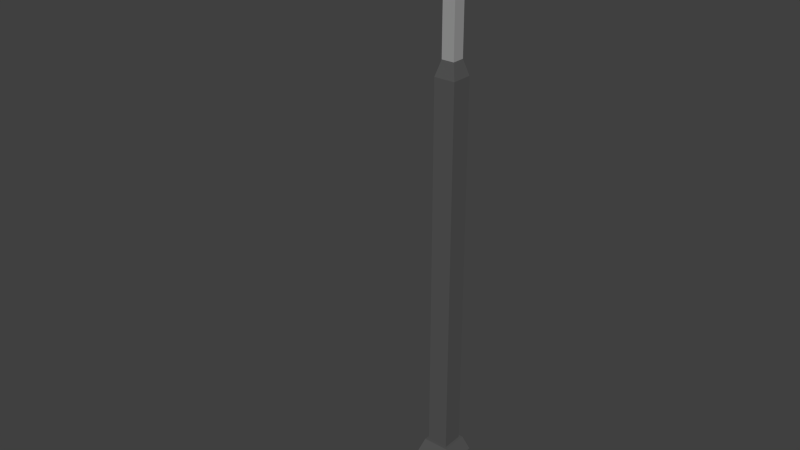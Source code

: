 # Source: Streetlight.blend  (saved by Blender 2.74.0; exported with 4.5.12 LTS)
import bpy
from mathutils import Matrix  # noqa: F401  (used for matrix-valued properties, if any)

bpy.ops.wm.read_factory_settings(use_empty=True)
scene = bpy.context.scene
scene.name = 'Scene'

# ---- collections
col_collection_1 = bpy.data.collections.new('Collection 1'); scene.collection.children.link(col_collection_1)

# ---- materials (node trees are filled in below, after node groups)
mat_pillar = bpy.data.materials.new('Pillar')
mat_pillar.alpha_threshold = 0.0
mat_pillar.use_transparent_shadow = False
mat_pillar.diffuse_color = (0.09463, 0.09463, 0.09463, 1.0)
mat_pillar.roughness = 0.5
mat_metal = bpy.data.materials.new('Metal')
mat_metal.alpha_threshold = 0.0
mat_metal.use_transparent_shadow = False
mat_metal.diffuse_color = (0.3506, 0.3506, 0.3506, 1.0)
mat_metal.roughness = 0.5

# ---- material node trees

# ---- world
world_world = bpy.data.worlds.new('World'); scene.world = world_world
world_world.color = (0.05088, 0.05088, 0.05088)
world_world.use_sun_shadow = False
world_world.sun_shadow_jitter_overblur = 0.0
world_world.cycles.sampling_method = 'MANUAL'
world_world.cycles.sample_map_resolution = 256

# ---- meshes
me_cube = bpy.data.meshes.new('Cube')
me_cube.from_pydata([(-0.4895, -0.4895, 0.0), (-0.4895, -0.4895, 2.0), (-0.4895, 0.4895, 0.0), (-0.4895, 0.4895, 2.0), (0.4895, -0.4895, 0.0), (0.4895, -0.4895, 2.0), (0.4895, 0.4895, 0.0), (0.4895, 0.4895, 2.0), (-0.3475, -0.3475, 2.4), (-0.3475, 0.3475, 2.4), (0.3475, 0.3475, 2.4), (0.3475, -0.3475, 2.4), (-0.278, -0.278, 2.4), (-0.278, 0.278, 2.4), (0.278, 0.278, 2.4), (0.278, -0.278, 2.4), (-0.278, -0.278, 12.4), (-0.278, 0.278, 12.4), (0.278, 0.278, 12.4), (0.278, -0.278, 12.4), (-0.1668, -0.1668, 12.8), (-0.1668, 0.1668, 12.8), (0.1668, 0.1668, 12.8), (0.1668, -0.1668, 12.8), (-0.1668, -0.1668, 14.8), (-0.1668, 0.1668, 14.8), (0.1668, 0.1668, 14.8), (0.1668, -0.1668, 14.8), (-0.1072, -0.1668, 14.67), (-0.1072, 0.1668, 14.67), (0.1072, 0.1668, 14.93), (0.1072, -0.1668, 14.93), (-0.1072, -0.1668, 14.67), (-0.1072, 0.1668, 14.67), (0.1072, 0.1668, 14.93), (0.1072, -0.1668, 14.93), (-1.639, -0.1668, 15.86), (-1.639, 0.1668, 15.86), (-1.425, 0.1668, 16.11), (-1.425, -0.1668, 16.11), (-3.455, -0.576, 16.04), (-2.679, -0.216, 16.39), (-3.455, 0.576, 16.04), (-2.679, 0.216, 16.39), (-0.6183, -0.576, 15.54), (-1.048, -0.216, 16.1), (-0.6183, 0.576, 15.54), (-1.048, 0.216, 16.1), (-3.492, 0.576, 15.82), (-3.492, -0.576, 15.82), (-0.6559, 0.576, 15.32), (-0.6559, -0.576, 15.32)], [], [(1, 3, 2, 0), (3, 7, 6, 2), (7, 5, 4, 6), (5, 1, 0, 4), (0, 2, 6, 4), (1, 5, 11, 8), (8, 11, 15, 12), (5, 7, 10, 11), (7, 3, 9, 10), (3, 1, 8, 9), (12, 15, 19, 16), (11, 10, 14, 15), (10, 9, 13, 14), (9, 8, 12, 13), (16, 19, 23, 20), (15, 14, 18, 19), (14, 13, 17, 18), (13, 12, 16, 17), (20, 23, 27, 24), (19, 18, 22, 23), (18, 17, 21, 22), (17, 16, 20, 21), (24, 27, 31, 28), (23, 22, 26, 27), (22, 21, 25, 26), (21, 20, 24, 25), (28, 31, 35, 32), (27, 26, 30, 31), (26, 25, 29, 30), (25, 24, 28, 29), (32, 35, 39, 36), (31, 30, 34, 35), (30, 29, 33, 34), (29, 28, 32, 33), (39, 38, 37, 36), (35, 34, 38, 39), (34, 33, 37, 38), (33, 32, 36, 37), (41, 43, 42, 40), (43, 47, 46, 42), (47, 45, 44, 46), (45, 41, 40, 44), (44, 40, 49, 51), (45, 47, 43, 41), (49, 48, 50, 51), (46, 44, 51, 50), (42, 46, 50, 48), (40, 42, 48, 49)])
me_cube.polygons.foreach_set('material_index', [0, 0, 0, 0, 0, 0, 0, 0, 0, 0, 0, 0, 0, 0, 0, 0, 0, 0, 1, 0, 0, 0, 1, 1, 1, 1, 0, 1, 1, 0, 1, 0, 0, 0, 0, 1, 1, 1, 1, 1, 1, 1, 1, 1, 1, 1, 1, 1])
me_cube.materials.append(mat_pillar)
me_cube.materials.append(mat_metal)
me_cube.use_remesh_preserve_volume = False
me_cube.use_remesh_preserve_attributes = False
me_cube.use_mirror_vertex_groups = False
me_cube.update()

# ---- objects
ob_cube = bpy.data.objects.new('Cube', me_cube)

# ---- transforms, parenting, visibility, modifiers, constraints
ob_cube.location = (0.0, 0.0, 0.0)
ob_cube.lineart.crease_threshold = 0.0

# ---- collection membership
col_collection_1.objects.link(ob_cube)

# ---- scene / render settings (as saved in the file)
scene.frame_start = 1; scene.frame_end = 250; scene.frame_set(1)
scene.render.engine = 'BLENDER_EEVEE_NEXT'
scene.render.resolution_percentage = 50
scene.render.dither_intensity = 0.0
scene.cycles.use_denoising = False
scene.cycles.samples = 10
scene.cycles.sampling_pattern = 'TABULATED_SOBOL'
scene.cycles.light_sampling_threshold = 0.0
scene.cycles.use_adaptive_sampling = False
scene.cycles.use_light_tree = False
scene.cycles.blur_glossy = 0.0
scene.cycles.pixel_filter_type = 'GAUSSIAN'
scene.cycles.sample_clamp_indirect = 0.0
scene.view_settings.view_transform = 'Standard'
bpy.context.view_layer.update()

# ---- added for rendering (the .blend has no active camera and no usable light): camera, sun
cam_auto = bpy.data.cameras.new('AutoCamera')
cam_auto.lens = 50.0
cam_auto.sensor_width = 36.0
cam_auto.clip_end = 1000.0
ob_auto_camera = bpy.data.objects.new('AutoCamera', cam_auto)
scene.collection.objects.link(ob_auto_camera)
ob_auto_camera.location = (14.1422, -18.7723, 20.7108)
ob_auto_camera.rotation_euler = (1.09748, -7.21219e-08, 0.694738)
scene.camera = ob_auto_camera
light_auto_sun = bpy.data.lights.new('AutoSun', 'SUN')
light_auto_sun.energy = 3.0
light_auto_sun.angle = 0.0523599
ob_auto_sun = bpy.data.objects.new('AutoSun', light_auto_sun)
scene.collection.objects.link(ob_auto_sun)
ob_auto_sun.rotation_euler = (0.872665, 0.174533, 0.523599)
bpy.context.view_layer.update()
